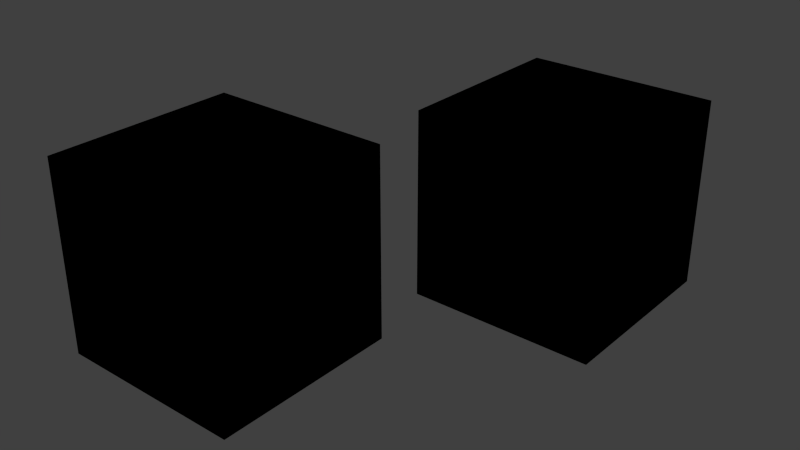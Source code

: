# Source: looks.blend  (saved by Blender 2.73.0; exported with 4.5.12 LTS)
import bpy
from mathutils import Matrix  # noqa: F401  (used for matrix-valued properties, if any)

bpy.ops.wm.read_factory_settings(use_empty=True)
scene = bpy.context.scene
scene.name = 'Scene'

# ---- collections
col_collection_1 = bpy.data.collections.new('Collection 1'); scene.collection.children.link(col_collection_1)
col_collection_2 = bpy.data.collections.new('Collection 2'); scene.collection.children.link(col_collection_2)
col_collection_2.hide_render = True
col_collection_2.hide_viewport = True

# ---- materials (node trees are filled in below, after node groups)
mat_material = bpy.data.materials.new('Material')
mat_material.alpha_threshold = 0.0
mat_material.use_transparent_shadow = False
mat_material.diffuse_color = (0.0, 0.0, 0.0, 1.0)
mat_material.roughness = 0.5
mat_material.specular_intensity = 1.0
mat_material_001 = bpy.data.materials.new('Material.001')
mat_material_001.alpha_threshold = 0.0
mat_material_001.use_transparent_shadow = False
mat_material_001.diffuse_color = (0.0, 0.0, 0.0, 1.0)
mat_material_001.specular_color = (0.0, 1.0, 0.01147)
mat_material_001.roughness = 0.5
mat_material_001.specular_intensity = 1.0

# ---- material node trees

# ---- world
world_world = bpy.data.worlds.new('World'); scene.world = world_world
world_world.color = (0.05088, 0.05088, 0.05088)
world_world.use_sun_shadow = False
world_world.sun_shadow_jitter_overblur = 0.0
world_world.cycles.sampling_method = 'MANUAL'
world_world.cycles.sample_map_resolution = 256

# ---- lights
light_hemi = bpy.data.lights.new('Hemi', 'SUN')
light_hemi.transmission_factor = 0.0
light_hemi.angle = 0.1993
light_hemi.energy = 1.0
light_hemi.shadow_buffer_clip_start = 0.5
light_hemi.shadow_soft_size = 0.1
light_hemi.shadow_cascade_max_distance = 1000.0
light_hemi.cycles.use_multiple_importance_sampling = False

# ---- meshes
me_cube_001 = bpy.data.meshes.new('Cube.001')
me_cube_001.from_pydata([(-1.0, -1.0, -1.0), (-1.0, 1.0, -1.0), (1.0, 1.0, -1.0), (1.0, -1.0, -1.0), (-1.0, -1.0, 1.0), (-1.0, 1.0, 1.0), (1.0, 1.0, 1.0), (1.0, -1.0, 1.0)], [], [(4, 5, 1, 0), (5, 6, 2, 1), (6, 7, 3, 2), (7, 4, 0, 3), (0, 1, 2, 3), (7, 6, 5, 4)])
me_cube_001.polygons.foreach_set('use_smooth', [True] * 6)
me_cube_001.materials.append(mat_material)
me_cube_001.use_remesh_preserve_volume = False
me_cube_001.use_remesh_preserve_attributes = False
me_cube_001.use_mirror_vertex_groups = False
me_cube_001.update()
me_cube = bpy.data.meshes.new('Cube')
me_cube.from_pydata([(-1.0, -1.0, -1.0), (-1.0, 1.0, -1.0), (1.0, 1.0, -1.0), (1.0, -1.0, -1.0), (-1.0, -1.0, 1.0), (-1.0, 1.0, 1.0), (1.0, 1.0, 1.0), (1.0, -1.0, 1.0)], [], [(4, 5, 1, 0), (5, 6, 2, 1), (6, 7, 3, 2), (7, 4, 0, 3), (0, 1, 2, 3), (7, 6, 5, 4)])
me_cube.polygons.foreach_set('use_smooth', [True] * 6)
me_cube.materials.append(mat_material_001)
me_cube.use_remesh_preserve_volume = False
me_cube.use_remesh_preserve_attributes = False
me_cube.use_mirror_vertex_groups = False
me_cube.update()

# ---- objects
ob_hemi = bpy.data.objects.new('Hemi', light_hemi)
ob_game_object = bpy.data.objects.new('game_object', None)
ob_cube_001 = bpy.data.objects.new('Cube.001', me_cube_001)
ob_cube = bpy.data.objects.new('Cube', me_cube)

# ---- transforms, parenting, visibility, modifiers, constraints
ob_hemi.location = (-39.96, -60.08, 7.959)
ob_hemi.lineart.crease_threshold = 0.0
ob_game_object.location = (0.0, 0.0, 0.0)
ob_game_object.empty_image_offset = (0.0, 0.0)
ob_game_object.show_name = True
ob_game_object.show_in_front = True
ob_game_object.lineart.crease_threshold = 0.0
ob_cube_001.parent = ob_game_object
ob_cube_001.location = (-1.243, -1.588, 4.358)
ob_cube_001.lineart.crease_threshold = 0.0
ob_cube.parent = ob_game_object
ob_cube.location = (0.4622, 1.305, 4.332)
ob_cube.lineart.crease_threshold = 0.0

# ---- collection membership
col_collection_1.objects.link(ob_hemi)
col_collection_1.objects.link(ob_game_object)
col_collection_1.objects.link(ob_cube_001)
col_collection_1.objects.link(ob_cube)
col_collection_2.objects.link(ob_hemi)

# ---- scene / render settings (as saved in the file)
scene.frame_start = 1; scene.frame_end = 250; scene.frame_set(1)
scene.render.engine = 'BLENDER_EEVEE_NEXT'
scene.render.resolution_percentage = 50
scene.render.dither_intensity = 0.0
scene.cycles.use_denoising = False
scene.cycles.samples = 10
scene.cycles.sampling_pattern = 'TABULATED_SOBOL'
scene.cycles.light_sampling_threshold = 0.0
scene.cycles.use_adaptive_sampling = False
scene.cycles.use_light_tree = False
scene.cycles.blur_glossy = 0.0
scene.cycles.volume_bounces = 1
scene.cycles.pixel_filter_type = 'GAUSSIAN'
scene.cycles.sample_clamp_indirect = 0.0
scene.view_settings.view_transform = 'Standard'
bpy.context.view_layer.update()

# ---- added for rendering (the .blend has no active camera): camera
cam_auto = bpy.data.cameras.new('AutoCamera')
cam_auto.lens = 50.0
cam_auto.sensor_width = 36.0
cam_auto.clip_end = 1000.0
ob_auto_camera = bpy.data.objects.new('AutoCamera', cam_auto)
scene.collection.objects.link(ob_auto_camera)
ob_auto_camera.location = (5.58987, -7.31771, 9.12918)
ob_auto_camera.rotation_euler = (1.09748, -7.21219e-08, 0.694738)
scene.camera = ob_auto_camera
bpy.context.view_layer.update()
